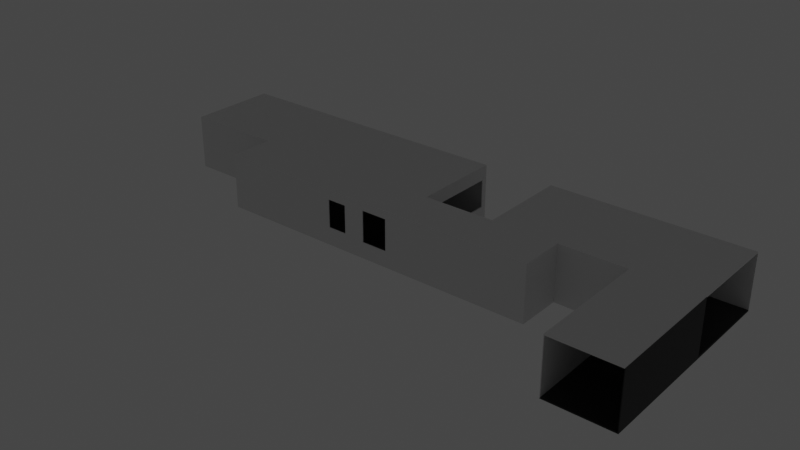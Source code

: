 # Source: Assets.blend  (saved by Blender 3.5.10; exported with 4.5.12 LTS)
import bpy
from mathutils import Matrix  # noqa: F401  (used for matrix-valued properties, if any)

bpy.ops.wm.read_factory_settings(use_empty=True)
scene = bpy.context.scene
scene.name = 'Scene'

# ---- collections
col_collection = bpy.data.collections.new('Collection'); scene.collection.children.link(col_collection)

# ---- materials (node trees are filled in below, after node groups)
mat_dark = bpy.data.materials.new('Dark')
mat_dark.use_transparent_shadow = False
mat_green = bpy.data.materials.new('Green')
mat_green.use_transparent_shadow = False
mat_white = bpy.data.materials.new('White')
mat_white.use_transparent_shadow = False
mat_material_001 = bpy.data.materials.new('Material.001')
mat_material_001.use_transparent_shadow = False
mat_material_002 = bpy.data.materials.new('Material.002')
mat_material_002.use_transparent_shadow = False

# ---- material node trees
mat_dark.use_nodes = True; mat_dark.node_tree.nodes.clear()
_N = mat_dark.node_tree.nodes; _L = mat_dark.node_tree.links
n0 = _N.new('ShaderNodeBsdfPrincipled'); n0.name = 'Principled BSDF'; n0.location = (10, 300)
n0.distribution = 'GGX'
n0.subsurface_method = 'RANDOM_WALK_SKIN'
n0.inputs[0].default_value = (0.00854, 0.00854, 0.00854, 1.0)
n0.inputs[3].default_value = 1.45
n0.inputs[27].default_value = (0.0, 0.0, 0.0, 1.0)
n0.inputs[28].default_value = 1.0
n1 = _N.new('ShaderNodeOutputMaterial'); n1.name = 'Material Output'; n1.location = (300, 300)
_L.new(n0.outputs[0], n1.inputs[0])
n1.is_active_output = True
mat_green.use_nodes = True; mat_green.node_tree.nodes.clear()
_N = mat_green.node_tree.nodes; _L = mat_green.node_tree.links
n0 = _N.new('ShaderNodeBsdfPrincipled'); n0.name = 'Principled BSDF'; n0.location = (10, 300)
n0.distribution = 'GGX'
n0.subsurface_method = 'RANDOM_WALK_SKIN'
n0.inputs[0].default_value = (0.4284, 0.8, 0.1226, 1.0)
n0.inputs[3].default_value = 1.45
n0.inputs[27].default_value = (0.0, 0.0, 0.0, 1.0)
n0.inputs[28].default_value = 1.0
n1 = _N.new('ShaderNodeOutputMaterial'); n1.name = 'Material Output'; n1.location = (300, 300)
_L.new(n0.outputs[0], n1.inputs[0])
n1.is_active_output = True
mat_white.use_nodes = True; mat_white.node_tree.nodes.clear()
_N = mat_white.node_tree.nodes; _L = mat_white.node_tree.links
n0 = _N.new('ShaderNodeBsdfPrincipled'); n0.name = 'Principled BSDF'; n0.location = (10, 300)
n0.distribution = 'GGX'
n0.subsurface_method = 'RANDOM_WALK_SKIN'
n0.inputs[3].default_value = 1.45
n0.inputs[27].default_value = (0.0, 0.0, 0.0, 1.0)
n0.inputs[28].default_value = 1.0
n1 = _N.new('ShaderNodeOutputMaterial'); n1.name = 'Material Output'; n1.location = (300, 300)
_L.new(n0.outputs[0], n1.inputs[0])
n1.is_active_output = True
mat_material_001.use_nodes = True; mat_material_001.node_tree.nodes.clear()
_N = mat_material_001.node_tree.nodes; _L = mat_material_001.node_tree.links
n0 = _N.new('ShaderNodeBsdfPrincipled'); n0.name = 'Principled BSDF'; n0.location = (10, 300)
n0.distribution = 'GGX'
n0.subsurface_method = 'RANDOM_WALK_SKIN'
n0.inputs[0].default_value = (0.02815, 0.02815, 0.02815, 1.0)
n0.inputs[3].default_value = 1.45
n0.inputs[27].default_value = (0.0, 0.0, 0.0, 1.0)
n0.inputs[28].default_value = 1.0
n1 = _N.new('ShaderNodeOutputMaterial'); n1.name = 'Material Output'; n1.location = (300, 300)
_L.new(n0.outputs[0], n1.inputs[0])
n1.is_active_output = True
mat_material_002.use_nodes = True; mat_material_002.node_tree.nodes.clear()
_N = mat_material_002.node_tree.nodes; _L = mat_material_002.node_tree.links
n0 = _N.new('ShaderNodeBsdfPrincipled'); n0.name = 'Principled BSDF'; n0.location = (10, 300)
n0.distribution = 'GGX'
n0.subsurface_method = 'RANDOM_WALK_SKIN'
n0.inputs[3].default_value = 1.45
n0.inputs[28].default_value = 15.4
n1 = _N.new('ShaderNodeOutputMaterial'); n1.name = 'Material Output'; n1.location = (300, 300)
_L.new(n0.outputs[0], n1.inputs[0])
n1.is_active_output = True

# ---- world
world_world = bpy.data.worlds.new('World'); scene.world = world_world
world_world.use_nodes = True; world_world.node_tree.nodes.clear()
_N = world_world.node_tree.nodes; _L = world_world.node_tree.links
n0 = _N.new('ShaderNodeOutputWorld'); n0.name = 'World Output'; n0.location = (300, 300)
n1 = _N.new('ShaderNodeBackground'); n1.name = 'Background'; n1.location = (10, 300)
n1.inputs[0].default_value = (0.05088, 0.05088, 0.05088, 1.0)
_L.new(n1.outputs[0], n0.inputs[0])
n0.is_active_output = True
world_world.color = (0.05088, 0.05088, 0.05088)
world_world.use_sun_shadow = False
world_world.sun_shadow_jitter_overblur = 0.0

# ---- meshes
me_plane_016 = bpy.data.meshes.new('Plane.016')
me_plane_016.from_pydata([(-1.0, -1.0, 0.0), (1.0, -1.0, 0.0), (-1.0, 1.0, 0.0), (1.0, 1.0, 0.0), (-1.396, 1.396, 1.808), (-1.396, -1.396, 1.808), (1.396, -1.396, 1.808), (1.396, 1.396, 1.808), (-1.1, 1.1, 3.803), (-1.1, -1.1, 3.803), (1.1, -1.1, 3.803), (1.1, 1.1, 3.803), (-1.396, 1.396, 3.803), (-1.396, -1.396, 3.803), (1.396, -1.396, 3.803), (1.396, 1.396, 3.803), (-0.295, 0.295, 3.55), (-0.295, -0.295, 3.55), (0.295, -0.295, 3.55), (0.295, 0.295, 3.55), (-1.1, 1.1, 3.55), (-1.1, -1.1, 3.55), (1.1, -1.1, 3.55), (1.1, 1.1, 3.55), (-0.5043, 0.295, 4.275), (-0.5043, -0.295, 4.275), (0.08573, -0.295, 4.275), (0.08573, 0.295, 4.275), (-0.4311, 0.2218, 5.435), (-0.4311, -0.2218, 5.435), (0.01256, -0.2218, 5.435), (0.01256, 0.2218, 5.435), (-0.407, 0.1977, 6.65), (-0.407, -0.1977, 6.65), (-0.01155, -0.1977, 6.65), (-0.01155, 0.1977, 6.65), (-0.3742, 0.1649, 8.449), (-0.3742, -0.1649, 8.449), (-0.04436, -0.1649, 8.449), (-0.04436, 0.1649, 8.449), (-0.3196, 0.1104, 9.631), (-0.3196, -0.1104, 9.631), (-0.09891, -0.1104, 9.631), (-0.09891, 0.1104, 9.631), (-1.066, 0.1488, 7.74), (-1.066, -0.1488, 7.74), (-0.7683, -0.1488, 7.74), (-0.7683, 0.1488, 7.74), (-1.458, 0.6133, 8.654), (-1.458, 0.3157, 8.654), (-1.161, 0.3157, 8.654), (-1.161, 0.6133, 8.654)], [], [(0, 2, 3, 1), (7, 4, 12, 15), (1, 3, 7, 6), (2, 0, 5, 4), (3, 2, 4, 7), (0, 1, 6, 5), (10, 11, 23, 22), (5, 6, 14, 13), (6, 7, 15, 14), (4, 5, 13, 12), (9, 8, 12, 13), (10, 9, 13, 14), (11, 10, 14, 15), (8, 11, 15, 12), (19, 16, 24, 27), (8, 9, 21, 20), (11, 8, 20, 23), (9, 10, 22, 21), (17, 16, 20, 21), (18, 17, 21, 22), (19, 18, 22, 23), (16, 19, 23, 20), (25, 26, 30, 29), (17, 18, 26, 25), (18, 19, 27, 26), (16, 17, 25, 24), (30, 31, 35, 34), (26, 27, 31, 30), (24, 25, 29, 28), (27, 24, 28, 31), (35, 32, 36, 39), (28, 29, 33, 32), (31, 28, 32, 35), (29, 30, 34, 33), (38, 39, 43, 42), (33, 34, 38, 37), (34, 35, 39, 38), (32, 33, 37, 36), (41, 42, 43, 40), (36, 37, 41, 40), (39, 36, 40, 43), (37, 38, 42, 41), (35, 34, 46, 47), (33, 32, 44, 45), (35, 32, 44, 47), (34, 33, 45, 46), (47, 46, 50, 51), (45, 44, 48, 49), (47, 44, 48, 51), (46, 45, 49, 50)])
me_plane_016.polygons.foreach_set('material_index', [0, 0, 0, 0, 0, 0, 0, 0, 0, 0, 0, 0, 0, 0, 1, 0, 0, 0, 2, 2, 2, 2, 1, 1, 1, 1, 1, 1, 1, 1, 1, 1, 1, 1, 1, 1, 1, 1, 1, 1, 1, 1, 1, 1, 1, 1, 1, 1, 1, 1])
_uv = me_plane_016.uv_layers.new(name='UVMap')
_uv.uv.foreach_set('vector', [0.0, 0.0, 0.0, 1.0, 1.0, 1.0, 1.0, 0.0, 1.0, 1.0, 0.0, 1.0, 0.0, 1.0, 1.0, 1.0, 1.0, 0.0, 1.0, 1.0, 1.0, 1.0, 1.0, 0.0, 0.0, 1.0, 0.0, 0.0, 0.0, 0.0, 0.0, 1.0, 1.0, 1.0, 0.0, 1.0, 0.0, 1.0, 1.0, 1.0, 0.0, 0.0, 1.0, 0.0, 1.0, 0.0, 0.0, 0.0, 0.8942, 0.1058, 0.8942, 0.8942, 0.8942, 0.8942, 0.8942, 0.1058, 0.0, 0.0, 1.0, 0.0, 1.0, 0.0, 0.0, 0.0, 1.0, 0.0, 1.0, 1.0, 1.0, 1.0, 1.0, 0.0, 0.0, 1.0, 0.0, 0.0, 0.0, 0.0, 0.0, 1.0, 0.1058, 0.1058, 0.1058, 0.8942, 0.0, 1.0, 0.0, 0.0, 0.8942, 0.1058, 0.1058, 0.1058, 0.0, 0.0, 1.0, 0.0, 0.8942, 0.8942, 0.8942, 0.1058, 1.0, 0.0, 1.0, 1.0, 0.1058, 0.8942, 0.8942, 0.8942, 1.0, 1.0, 0.0, 1.0, 0.6057, 0.6057, 0.3943, 0.6057, 0.3943, 0.6057, 0.6057, 0.6057, 0.1058, 0.8942, 0.1058, 0.1058, 0.1058, 0.1058, 0.1058, 0.8942, 0.8942, 0.8942, 0.1058, 0.8942, 0.1058, 0.8942, 0.8942, 0.8942, 0.1058, 0.1058, 0.8942, 0.1058, 0.8942, 0.1058, 0.1058, 0.1058, 0.3943, 0.3943, 0.3943, 0.6057, 0.1058, 0.8942, 0.1058, 0.1058, 0.6057, 0.3943, 0.3943, 0.3943, 0.1058, 0.1058, 0.8942, 0.1058, 0.6057, 0.6057, 0.6057, 0.3943, 0.8942, 0.1058, 0.8942, 0.8942, 0.3943, 0.6057, 0.6057, 0.6057, 0.8942, 0.8942, 0.1058, 0.8942, 0.3943, 0.3943, 0.6057, 0.3943, 0.6057, 0.3943, 0.3943, 0.3943, 0.3943, 0.3943, 0.6057, 0.3943, 0.6057, 0.3943, 0.3943, 0.3943, 0.6057, 0.3943, 0.6057, 0.6057, 0.6057, 0.6057, 0.6057, 0.3943, 0.3943, 0.6057, 0.3943, 0.3943, 0.3943, 0.3943, 0.3943, 0.6057, 0.6057, 0.3943, 0.6057, 0.6057, 0.6057, 0.6057, 0.6057, 0.3943, 0.6057, 0.3943, 0.6057, 0.6057, 0.6057, 0.6057, 0.6057, 0.3943, 0.3943, 0.6057, 0.3943, 0.3943, 0.3943, 0.3943, 0.3943, 0.6057, 0.6057, 0.6057, 0.3943, 0.6057, 0.3943, 0.6057, 0.6057, 0.6057, 0.6057, 0.6057, 0.3943, 0.6057, 0.3943, 0.6057, 0.6057, 0.6057, 0.3943, 0.6057, 0.3943, 0.3943, 0.3943, 0.3943, 0.3943, 0.6057, 0.6057, 0.6057, 0.3943, 0.6057, 0.3943, 0.6057, 0.6057, 0.6057, 0.3943, 0.3943, 0.6057, 0.3943, 0.6057, 0.3943, 0.3943, 0.3943, 0.6057, 0.3943, 0.6057, 0.6057, 0.6057, 0.6057, 0.6057, 0.3943, 0.3943, 0.3943, 0.6057, 0.3943, 0.6057, 0.3943, 0.3943, 0.3943, 0.6057, 0.3943, 0.6057, 0.6057, 0.6057, 0.6057, 0.6057, 0.3943, 0.3943, 0.6057, 0.3943, 0.3943, 0.3943, 0.3943, 0.3943, 0.6057, 0.3943, 0.3943, 0.6057, 0.3943, 0.6057, 0.6057, 0.3943, 0.6057, 0.3943, 0.6057, 0.3943, 0.3943, 0.3943, 0.3943, 0.3943, 0.6057, 0.6057, 0.6057, 0.3943, 0.6057, 0.3943, 0.6057, 0.6057, 0.6057, 0.3943, 0.3943, 0.6057, 0.3943, 0.6057, 0.3943, 0.3943, 0.3943, 0.6057, 0.6057, 0.6057, 0.3943, 0.6057, 0.3943, 0.6057, 0.6057, 0.3943, 0.3943, 0.3943, 0.6057, 0.3943, 0.6057, 0.3943, 0.3943, 0.6057, 0.6057, 0.3943, 0.6057, 0.3943, 0.6057, 0.6057, 0.6057, 0.6057, 0.3943, 0.3943, 0.3943, 0.3943, 0.3943, 0.6057, 0.3943, 0.6057, 0.6057, 0.6057, 0.3943, 0.6057, 0.3943, 0.6057, 0.6057, 0.3943, 0.3943, 0.3943, 0.6057, 0.3943, 0.6057, 0.3943, 0.3943, 0.6057, 0.6057, 0.3943, 0.6057, 0.3943, 0.6057, 0.6057, 0.6057, 0.6057, 0.3943, 0.3943, 0.3943, 0.3943, 0.3943, 0.6057, 0.3943])
me_plane_016.materials.append(mat_dark)
me_plane_016.materials.append(mat_green)
me_plane_016.materials.append(mat_white)
me_plane_016.update()
me_plane = bpy.data.meshes.new('Plane')
me_plane.from_pydata([(-1.0, -1.0, 0.0), (1.0, -1.0, 0.0), (-1.0, 1.0, 0.0), (1.0, 1.0, 0.0), (-0.5, -1.0, 0.2852), (0.0, -1.0, 0.0), (0.5, -1.0, 0.2852), (0.5, 1.0, 0.2852), (0.0, 1.0, 0.0), (-0.5, 1.0, 0.2852)], [], [(6, 1, 3, 7), (0, 4, 9, 2), (4, 5, 8, 9), (5, 6, 7, 8)])
_uv = me_plane.uv_layers.new(name='UVMap')
_uv.uv.foreach_set('vector', [0.75, 0.0, 1.0, 0.0, 1.0, 1.0, 0.75, 1.0, 0.0, 0.0, 0.25, 0.0, 0.25, 1.0, 0.0, 1.0, 0.25, 0.0, 0.5, 0.0, 0.5, 1.0, 0.25, 1.0, 0.5, 0.0, 0.75, 0.0, 0.75, 1.0, 0.5, 1.0])
me_plane.materials.append(mat_dark)
me_plane.update()
me_plane_005 = bpy.data.meshes.new('Plane.005')
me_plane_005.from_pydata([(-0.1299, -0.1299, -0.1583), (0.1299, -0.1299, -0.1583), (-0.1299, 0.1299, -0.1583), (0.1299, 0.1299, -0.1583), (-1.0, 1.0, 0.0796), (-1.0, -1.0, 0.0796), (1.0, -1.0, 0.0796), (1.0, 1.0, 0.0796), (-1.0, 1.0, 0.0), (-1.0, -1.0, 0.0), (1.0, -1.0, 0.0), (1.0, 1.0, 0.0), (-0.1299, 0.1299, -2.406), (-0.1299, -0.1299, -2.406), (0.1299, -0.1299, -2.406), (0.1299, 0.1299, -2.406), (-0.6806, 0.6806, -2.688), (-0.6806, -0.6806, -2.688), (0.6806, -0.6806, -2.688), (0.6806, 0.6806, -2.688)], [], [(2, 3, 15, 12), (5, 6, 7, 4), (10, 11, 7, 6), (8, 9, 5, 4), (11, 8, 4, 7), (9, 10, 6, 5), (2, 0, 9, 8), (0, 1, 10, 9), (1, 3, 11, 10), (3, 2, 8, 11), (15, 14, 18, 19), (1, 0, 13, 14), (3, 1, 14, 15), (0, 2, 12, 13), (17, 16, 19, 18), (13, 12, 16, 17), (12, 15, 19, 16), (14, 13, 17, 18)])
_uv = me_plane_005.uv_layers.new(name='UVMap')
_uv.uv.foreach_set('vector', [0.435, 0.565, 0.565, 0.565, 0.565, 0.565, 0.435, 0.565, 0.0, 0.0, 1.0, 0.0, 1.0, 1.0, 0.0, 1.0, 1.0, 0.0, 1.0, 1.0, 1.0, 1.0, 1.0, 0.0, 0.0, 1.0, 0.0, 0.0, 0.0, 0.0, 0.0, 1.0, 1.0, 1.0, 0.0, 1.0, 0.0, 1.0, 1.0, 1.0, 0.0, 0.0, 1.0, 0.0, 1.0, 0.0, 0.0, 0.0, 0.435, 0.565, 0.435, 0.435, 0.0, 0.0, 0.0, 1.0, 0.435, 0.435, 0.565, 0.435, 1.0, 0.0, 0.0, 0.0, 0.565, 0.435, 0.565, 0.565, 1.0, 1.0, 1.0, 0.0, 0.565, 0.565, 0.435, 0.565, 0.0, 1.0, 1.0, 1.0, 0.565, 0.565, 0.565, 0.435, 0.565, 0.435, 0.565, 0.565, 0.565, 0.435, 0.435, 0.435, 0.435, 0.435, 0.565, 0.435, 0.565, 0.565, 0.565, 0.435, 0.565, 0.435, 0.565, 0.565, 0.435, 0.435, 0.435, 0.565, 0.435, 0.565, 0.435, 0.435, 0.435, 0.435, 0.435, 0.565, 0.565, 0.565, 0.565, 0.435, 0.435, 0.435, 0.435, 0.565, 0.435, 0.565, 0.435, 0.435, 0.435, 0.565, 0.565, 0.565, 0.565, 0.565, 0.435, 0.565, 0.565, 0.435, 0.435, 0.435, 0.435, 0.435, 0.565, 0.435])
me_plane_005.update()
me_plane_001 = bpy.data.meshes.new('Plane.001')
me_plane_001.from_pydata([(-1.0, -1.0, 0.0), (0.8994, -1.0, 0.1006), (-1.0, 1.0, 0.0), (1.0, 0.9157, 0.08432), (-1.0, 1.0, 0.3423), (-1.0, -1.0, 0.3423), (0.8994, -1.0, 0.2936), (1.0, 0.9157, 0.258), (0.2323, -1.0, 0.1108), (0.1215, 1.0, 0.0), (0.2323, -1.0, 0.2834), (0.1215, 1.0, 0.3423), (0.4264, -1.0, 0.1108), (0.4264, -1.0, 0.2834), (0.5372, 1.0, 0.0), (0.5372, 1.0, 0.3423), (0.1215, -1.0, 0.0), (0.1215, -1.0, 0.3423), (0.6378, -1.0, 0.1006), (0.6378, -1.0, 0.2936), (0.5372, -1.0, 0.0), (1.0, -1.0, 0.0), (0.5372, -1.0, 0.3423), (1.0, -1.0, 0.3423), (-1.0, -0.3348, 0.0), (1.0, -0.2505, 0.08432), (-1.0, -0.3348, 0.3423), (1.0, -0.2505, 0.258), (0.1215, -0.3348, 0.3423), (0.1215, -0.3348, 0.0), (0.5372, -0.3348, 0.3423), (0.5372, -0.3348, 0.0), (1.709, -1.0, 0.0), (1.709, -1.0, 0.3423), (1.709, -0.2435, 0.09133), (1.709, -0.2435, 0.251), (2.364, -1.0, 0.0), (2.364, -1.0, 0.3423), (2.364, -0.3348, 0.0), (2.364, -0.3348, 0.3423), (1.709, 0.9221, 0.09133), (1.709, 0.9221, 0.251), (2.364, 1.013, 0.0), (2.364, 1.013, 0.3423), (1.0, -0.3348, 0.0), (1.0, 1.0, 0.0), (1.0, -0.3348, 0.3423), (1.0, 1.0, 0.3423), (1.709, -0.3348, 0.0), (1.709, -0.3348, 0.3423), (1.709, 1.013, 0.0), (1.709, 1.013, 0.3423), (-1.992, 1.0, 0.0), (-1.992, 1.0, 0.3423), (-1.992, -0.3348, 0.0), (-1.992, -0.3348, 0.3423), (3.677, -0.3348, 0.0), (3.677, -0.3348, 0.3423), (3.677, 1.013, 0.0), (3.677, 1.013, 0.3423), (3.021, -0.3348, 0.0), (3.021, -0.3348, 0.3423), (3.021, 1.013, 0.3423), (3.021, 1.013, 0.0), (3.677, -2.129, 0.0), (3.677, -2.129, 0.3423), (3.021, -2.129, 0.0), (3.021, -2.129, 0.3423)], [], [(31, 14, 45, 44), (30, 46, 47, 15), (9, 2, 4, 11), (24, 0, 5, 26), (0, 16, 17, 5), (14, 9, 11, 15), (26, 28, 11, 4), (24, 2, 9, 29), (45, 14, 15, 47), (28, 30, 15, 11), (29, 9, 14, 31), (8, 10, 17, 16), (12, 8, 16, 20), (10, 13, 22, 17), (13, 12, 20, 22), (1, 18, 20, 21), (19, 6, 23, 22), (6, 1, 21, 23), (18, 19, 22, 20), (16, 29, 31, 20), (17, 22, 30, 28), (0, 24, 29, 16), (5, 17, 28, 26), (24, 26, 55, 54), (46, 23, 33, 49), (22, 23, 46, 30), (20, 31, 44, 21), (21, 44, 48, 32), (23, 21, 32, 33), (44, 46, 49, 48), (37, 36, 38, 39), (32, 48, 38, 36), (49, 33, 37, 39), (33, 32, 36, 37), (50, 51, 43, 42), (49, 39, 43, 51), (38, 48, 50, 42), (56, 57, 65, 64), (3, 25, 44, 45), (27, 7, 47, 46), (7, 3, 45, 47), (25, 27, 46, 44), (35, 34, 48, 49), (40, 41, 51, 50), (41, 35, 49, 51), (34, 40, 50, 48), (4, 2, 52, 53), (26, 4, 53, 55), (2, 24, 54, 52), (42, 43, 62, 63), (62, 61, 57, 59), (60, 63, 58, 56), (63, 62, 59, 58), (38, 42, 63, 60), (43, 39, 61, 62), (39, 38, 60, 61), (57, 61, 67, 65), (60, 56, 64, 66), (61, 60, 66, 67)])
me_plane_001.polygons.foreach_set('material_index', [0, 1, 1, 1, 1, 1, 1, 0, 1, 1, 0, 1, 1, 1, 1, 1, 1, 1, 1, 0, 1, 0, 1, 1, 1, 1, 0, 0, 1, 1, 1, 0, 1, 1, 1, 1, 0, 0, 1, 1, 1, 1, 1, 1, 1, 1, 1, 1, 0, 1, 1, 0, 1, 0, 1, 1, 1, 0, 1])
_uv = me_plane_001.uv_layers.new(name='UVMap')
_uv.uv.foreach_set('vector', [0.7686, 0.3326, 0.7686, 1.0, 1.0, 1.0, 1.0, 0.3326, 0.7686, 0.3326, 1.0, 0.3326, 1.0, 1.0, 0.7686, 1.0, 0.5607, 1.0, 0.0, 1.0, 0.0, 1.0, 0.5607, 1.0, 0.0, 0.3326, 0.0, 0.0, 0.0, 0.0, 0.0, 0.3326, 0.0, 0.0, 0.5607, 0.0, 0.5607, 0.0, 0.0, 0.0, 0.7686, 1.0, 0.5607, 1.0, 0.5607, 1.0, 0.7686, 1.0, 0.0, 0.3326, 0.5607, 0.3326, 0.5607, 1.0, 0.0, 1.0, 0.0, 0.3326, 0.0, 1.0, 0.5607, 1.0, 0.5607, 0.3326, 1.0, 1.0, 0.7686, 1.0, 0.7686, 1.0, 1.0, 1.0, 0.5607, 0.3326, 0.7686, 0.3326, 0.7686, 1.0, 0.5607, 1.0, 0.5607, 0.3326, 0.5607, 1.0, 0.7686, 1.0, 0.7686, 0.3326, 0.6161, 0.0, 0.6161, 0.0, 0.5607, 0.0, 0.5607, 0.0, 0.7132, 0.0, 0.6161, 0.0, 0.5607, 0.0, 0.7686, 0.0, 0.6161, 0.0, 0.7132, 0.0, 0.7686, 0.0, 0.5607, 0.0, 0.7132, 0.0, 0.7132, 0.0, 0.7686, 0.0, 0.7686, 0.0, 0.9497, 0.0, 0.8189, 0.0, 0.7686, 0.0, 1.0, 0.0, 0.8189, 0.0, 0.9497, 0.0, 1.0, 0.0, 0.7686, 0.0, 0.9497, 0.0, 0.9497, 0.0, 1.0, 0.0, 1.0, 0.0, 0.8189, 0.0, 0.8189, 0.0, 0.7686, 0.0, 0.7686, 0.0, 0.5607, 0.0, 0.5607, 0.3326, 0.7686, 0.3326, 0.7686, 0.0, 0.5607, 0.0, 0.7686, 0.0, 0.7686, 0.3326, 0.5607, 0.3326, 0.0, 0.0, 0.0, 0.3326, 0.5607, 0.3326, 0.5607, 0.0, 0.0, 0.0, 0.5607, 0.0, 0.5607, 0.3326, 0.0, 0.3326, 0.0, 0.3326, 0.0, 0.3326, 0.0, 0.3326, 0.0, 0.3326, 1.0, 0.3326, 1.0, 0.0, 1.0, 0.0, 1.0, 0.3326, 0.7686, 0.0, 1.0, 0.0, 1.0, 0.3326, 0.7686, 0.3326, 0.7686, 0.0, 0.7686, 0.3326, 1.0, 0.3326, 1.0, 0.0, 1.0, 0.0, 1.0, 0.3326, 1.0, 0.3326, 1.0, 0.0, 1.0, 0.0, 1.0, 0.0, 1.0, 0.0, 1.0, 0.0, 1.0, 0.3326, 1.0, 0.3326, 1.0, 0.3326, 1.0, 0.3326, 1.0, 0.0, 1.0, 0.0, 1.0, 0.3326, 1.0, 0.3326, 1.0, 0.0, 1.0, 0.3326, 1.0, 0.3326, 1.0, 0.0, 1.0, 0.3326, 1.0, 0.0, 1.0, 0.0, 1.0, 0.3326, 1.0, 0.0, 1.0, 0.0, 1.0, 0.0, 1.0, 0.0, 1.0, 0.3326, 1.0, 0.3326, 1.0, 0.3326, 1.0, 0.3326, 1.0, 0.3326, 1.0, 0.3326, 1.0, 0.3326, 1.0, 0.3326, 1.0, 0.3326, 1.0, 0.3326, 1.0, 0.3326, 1.0, 0.3326, 0.0, 0.0, 0.0, 0.0, 0.0, 0.0, 0.0, 0.0, 1.0, 0.9578, 1.0, 0.3747, 1.0, 0.3326, 1.0, 1.0, 1.0, 0.3747, 1.0, 0.9578, 1.0, 1.0, 1.0, 0.3326, 1.0, 0.9578, 1.0, 0.9578, 1.0, 1.0, 1.0, 1.0, 1.0, 0.3747, 1.0, 0.3747, 1.0, 0.3326, 1.0, 0.3326, 1.0, 0.3326, 1.0, 0.3326, 1.0, 0.3326, 1.0, 0.3326, 1.0, 0.3326, 1.0, 0.3326, 1.0, 0.3326, 1.0, 0.3326, 1.0, 0.3326, 1.0, 0.3326, 1.0, 0.3326, 1.0, 0.3326, 1.0, 0.3326, 1.0, 0.3326, 1.0, 0.3326, 1.0, 0.3326, 0.0, 1.0, 0.0, 1.0, 0.0, 1.0, 0.0, 1.0, 0.0, 0.3326, 0.0, 1.0, 0.0, 1.0, 0.0, 0.3326, 0.0, 1.0, 0.0, 0.3326, 0.0, 0.3326, 0.0, 1.0, 1.0, 0.3326, 1.0, 0.3326, 1.0, 0.3326, 1.0, 0.3326, 1.0, 0.3326, 1.0, 0.3326, 1.0, 0.3326, 1.0, 0.3326, 1.0, 0.3326, 1.0, 0.3326, 1.0, 0.3326, 1.0, 0.3326, 1.0, 0.3326, 1.0, 0.3326, 1.0, 0.3326, 1.0, 0.3326, 1.0, 0.3326, 1.0, 0.3326, 1.0, 0.3326, 1.0, 0.3326, 1.0, 0.3326, 1.0, 0.3326, 1.0, 0.3326, 1.0, 0.3326, 1.0, 0.3326, 1.0, 0.3326, 1.0, 0.3326, 1.0, 0.3326, 1.0, 0.3326, 1.0, 0.3326, 1.0, 0.3326, 1.0, 0.3326, 1.0, 0.3326, 1.0, 0.3326, 1.0, 0.3326, 1.0, 0.3326, 1.0, 0.3326, 1.0, 0.3326, 1.0, 0.3326, 1.0, 0.3326])
me_plane_001.materials.append(mat_dark)
me_plane_001.materials.append(mat_white)
me_plane_001.update()
me_plane_002 = bpy.data.meshes.new('Plane.002')
me_plane_002.from_pydata([(-0.14, -1.0, 0.0), (0.14, -1.0, 0.0), (-0.14, 1.0, 0.0), (0.14, 1.0, 0.0), (-0.14, 1.0, 0.05765), (-0.14, -1.0, 0.05765), (0.14, -1.0, 0.05765), (0.14, 1.0, 0.05765), (0.0, -1.0, 0.0), (0.0, 1.0, 0.0), (0.0, -1.0, 0.05991), (0.0, 1.0, 0.05991)], [], [(8, 9, 3, 1), (10, 6, 7, 11), (2, 0, 5, 4), (9, 2, 4, 11), (8, 1, 6, 10), (1, 3, 7, 6), (0, 8, 10, 5), (3, 9, 11, 7), (5, 10, 11, 4), (0, 2, 9, 8)])
me_plane_002.polygons.foreach_set('material_index', [1, 0, 0, 0, 0, 0, 0, 0, 0, 1])
_uv = me_plane_002.uv_layers.new(name='UVMap')
_uv.uv.foreach_set('vector', [0.5, 0.0, 0.5, 1.0, 1.0, 1.0, 1.0, 0.0, 0.5, 0.0, 1.0, 0.0, 1.0, 1.0, 0.5, 1.0, 0.0, 1.0, 0.0, 0.0, 0.0, 0.0, 0.0, 1.0, 0.5, 1.0, 0.0, 1.0, 0.0, 1.0, 0.5, 1.0, 0.5, 0.0, 1.0, 0.0, 1.0, 0.0, 0.5, 0.0, 1.0, 0.0, 1.0, 1.0, 1.0, 1.0, 1.0, 0.0, 0.0, 0.0, 0.5, 0.0, 0.5, 0.0, 0.0, 0.0, 1.0, 1.0, 0.5, 1.0, 0.5, 1.0, 1.0, 1.0, 0.0, 0.0, 0.5, 0.0, 0.5, 1.0, 0.0, 1.0, 0.0, 0.0, 0.0, 1.0, 0.5, 1.0, 0.5, 0.0])
me_plane_002.materials.append(mat_material_001)
me_plane_002.materials.append(mat_material_002)
me_plane_002.update()
me_plane_004 = bpy.data.meshes.new('Plane.004')
me_plane_004.from_pydata([(-1.0, -0.6632, -0.02097), (0.6501, -0.6632, -0.02097), (-1.0, 1.0, -0.02097), (0.6501, 1.0, -0.02097), (-1.0, 1.0, -0.05097), (-1.0, -0.6632, -0.05097), (0.6501, -0.6632, -0.05097), (0.6501, 1.0, -0.05097), (-1.0, 0.5605, -0.02097), (0.6501, 0.5605, -0.02097), (-1.0, 0.5605, -0.05097), (0.6501, 0.5605, -0.05097), (0.6501, 0.5605, -0.5984), (0.6501, 1.0, -0.5984), (-1.0, 1.0, -0.5984), (-1.0, 0.5605, -0.5984), (-1.0, -0.6088, -0.02097), (-1.0, -0.6088, -0.05097), (0.6501, -0.6088, -0.02097), (0.6501, -0.6088, -0.05097), (-1.0, -0.6088, -0.0914), (-1.0, -0.6632, -0.0914), (0.6501, -0.6632, -0.0914), (0.6501, -0.6088, -0.0914), (-0.8649, -0.6632, -0.02097), (-0.8649, 1.0, -0.02097), (-0.8649, -0.6632, -0.05097), (-0.8649, 1.0, -0.05097), (-0.8649, 0.5605, -0.05097), (-0.8649, 0.5605, -0.02097), (-0.8649, 1.0, -0.5984), (-0.8649, 0.5605, -0.5984), (-0.8649, -0.6088, -0.02097), (-0.8649, -0.6088, -0.05097), (-0.8649, -0.6632, -0.0914), (-0.8649, -0.6088, -0.0914), (0.5008, -0.6632, -0.02097), (0.5008, -0.6632, -0.05097), (0.5008, 0.5605, -0.02097), (0.5008, -0.6088, -0.02097), (0.5008, -0.6632, -0.0914), (0.5008, 1.0, -0.02097), (0.5008, 1.0, -0.05097), (0.5008, 0.5605, -0.05097), (0.5008, 1.0, -0.5984), (0.5008, 0.5605, -0.5984), (0.5008, -0.6088, -0.05097), (0.5008, -0.6088, -0.0914), (-1.0, -0.6088, -0.6977), (-1.0, -0.6632, -0.6977), (0.5008, -0.6632, -0.6977), (0.6501, -0.6632, -0.6977), (0.6501, -0.6088, -0.6977), (-0.8649, -0.6088, -0.6977), (-0.8649, -0.6632, -0.6977), (0.5008, -0.6088, -0.6977), (0.6501, 0.9551, -0.02097), (0.6501, 0.9551, -0.05097), (-1.0, 0.9551, -0.02097), (-1.0, 0.9551, -0.05097), (0.6501, 0.9551, -0.5984), (-1.0, 0.9551, -0.5984), (-0.8649, 0.9551, -0.5984), (-0.8649, 0.9551, -0.02097), (0.5008, 0.9551, -0.5984), (0.5008, 0.9551, -0.02097), (0.6501, 0.9551, -0.6999), (0.6501, 1.0, -0.6999), (-0.8649, 1.0, -0.6999), (-1.0, 1.0, -0.6999), (-0.8649, 0.9551, -0.6999), (0.5008, 1.0, -0.6999), (0.5008, 0.9551, -0.6999), (-1.0, 0.9551, -0.6999), (-1.0, 0.5605, -0.2195), (-1.0, 0.5605, -0.4089), (-1.0, 1.0, -0.4089), (-1.0, 1.0, -0.2195), (0.6501, 1.0, -0.2195), (0.6501, 1.0, -0.4089), (0.6501, 0.5605, -0.4089), (0.6501, 0.5605, -0.2195), (-0.8649, 0.5605, -0.2195), (-0.8649, 0.5605, -0.4089), (-0.8649, 1.0, -0.2195), (-0.8649, 1.0, -0.4089), (0.5008, 1.0, -0.2195), (0.5008, 1.0, -0.4089), (0.5008, 0.5605, -0.2195), (0.5008, 0.5605, -0.4089), (0.6501, 0.9551, -0.2195), (0.6501, 0.9551, -0.4089), (-1.0, 0.9551, -0.2195), (-1.0, 0.9551, -0.4089), (-1.0, 0.6015, -0.02097), (-1.0, 0.6015, -0.05097), (-1.0, 0.6015, -0.5984), (-0.8649, 0.6015, -0.02097), (0.5008, 0.6015, -0.02097), (0.6501, 0.6015, -0.02097), (0.6501, 0.6015, -0.05097), (0.6501, 0.6015, -0.5984), (-0.8649, 0.6015, -0.5984), (0.5008, 0.6015, -0.5984), (0.6501, 0.6015, -0.2195), (0.6501, 0.6015, -0.4089), (-1.0, 0.6015, -0.2195), (-1.0, 0.6015, -0.4089), (-1.0, 0.5605, -0.5564), (0.6501, 1.0, -0.5564), (-0.8649, 0.5605, -0.5564), (-0.8649, 1.0, -0.5564), (0.5008, 1.0, -0.5564), (0.5008, 0.5605, -0.5564), (0.6501, 0.9551, -0.5564), (-1.0, 0.9551, -0.5564), (-1.0, 1.0, -0.5564), (0.6501, 0.5605, -0.5564), (0.6501, 0.6015, -0.5564), (-1.0, 0.6015, -0.5564), (-1.007, 1.288, -0.0161), (-1.007, -0.7118, -0.0161), (0.6292, 1.288, -0.0161), (0.6292, -0.7118, -0.0161), (0.6292, 1.288, 0.03018), (-1.007, 1.288, 0.03018), (-1.007, -0.7118, 0.03018), (0.6292, -0.7118, 0.03018)], [], [(65, 41, 3, 56), (119, 108, 15, 96), (36, 1, 6, 37), (56, 3, 7, 57), (16, 0, 5, 17), (25, 2, 4, 27), (94, 8, 10, 95), (18, 9, 11, 19), (46, 19, 11, 43), (39, 38, 9, 18), (61, 62, 70, 73), (114, 109, 13, 60), (111, 116, 14, 30), (113, 117, 12, 45), (36, 39, 18, 1), (37, 6, 22, 40), (1, 18, 19, 6), (8, 16, 17, 10), (20, 21, 49, 48), (17, 5, 21, 20), (33, 17, 20, 35), (6, 19, 23, 22), (46, 33, 35, 47), (22, 23, 52, 51), (5, 26, 34, 21), (0, 16, 32, 24), (108, 110, 31, 15), (112, 111, 30, 44), (64, 60, 66, 72), (16, 8, 29, 32), (17, 33, 28, 10), (41, 25, 27, 42), (0, 24, 26, 5), (58, 2, 25, 63), (3, 41, 42, 7), (109, 112, 44, 13), (19, 46, 47, 23), (34, 40, 47, 35), (26, 37, 40, 34), (24, 32, 39, 36), (110, 113, 45, 31), (62, 64, 44, 30), (32, 29, 38, 39), (33, 46, 43, 28), (24, 36, 37, 26), (63, 25, 41, 65), (50, 51, 52, 55), (49, 54, 53, 48), (21, 34, 54, 49), (47, 40, 50, 55), (35, 20, 48, 53), (40, 22, 51, 50), (23, 47, 55, 52), (34, 35, 53, 54), (97, 63, 65, 98), (102, 103, 64, 62), (94, 58, 63, 97), (96, 102, 62, 61), (118, 114, 60, 101), (103, 101, 60, 64), (2, 58, 59, 4), (99, 56, 57, 100), (116, 115, 61, 14), (98, 65, 56, 99), (72, 66, 67, 71), (73, 70, 68, 69), (60, 13, 67, 66), (62, 30, 68, 70), (14, 61, 73, 69), (44, 64, 72, 71), (30, 14, 69, 68), (13, 44, 71, 67), (4, 59, 92, 77), (77, 92, 93, 76), (100, 57, 90, 104), (104, 90, 91, 105), (28, 43, 88, 82), (82, 88, 89, 83), (7, 42, 86, 78), (78, 86, 87, 79), (42, 27, 84, 86), (86, 84, 85, 87), (10, 28, 82, 74), (74, 82, 83, 75), (43, 11, 81, 88), (88, 81, 80, 89), (27, 4, 77, 84), (84, 77, 76, 85), (57, 7, 78, 90), (90, 78, 79, 91), (95, 10, 74, 106), (106, 74, 75, 107), (92, 106, 107, 93), (59, 95, 106, 92), (81, 104, 105, 80), (11, 100, 104, 81), (38, 98, 99, 9), (9, 99, 100, 11), (45, 12, 101, 103), (117, 118, 101, 12), (15, 31, 102, 96), (8, 94, 97, 29), (31, 45, 103, 102), (29, 97, 98, 38), (58, 94, 95, 59), (115, 119, 96, 61), (93, 107, 119, 115), (80, 105, 118, 117), (76, 93, 115, 116), (105, 91, 114, 118), (83, 89, 113, 110), (79, 87, 112, 109), (87, 85, 111, 112), (75, 83, 110, 108), (89, 80, 117, 113), (85, 76, 116, 111), (91, 79, 109, 114), (107, 75, 108, 119), (120, 122, 123, 121), (125, 126, 127, 124), (123, 122, 124, 127), (120, 121, 126, 125), (121, 123, 127, 126), (122, 120, 125, 124)])
me_plane_004.polygons.foreach_set('material_index', [1, 1, 1, 1, 1, 1, 1, 1, 1, 0, 1, 1, 1, 1, 1, 1, 1, 1, 1, 1, 1, 1, 1, 1, 1, 1, 1, 1, 1, 0, 0, 1, 1, 1, 1, 1, 1, 1, 1, 0, 1, 1, 0, 0, 1, 0, 1, 1, 1, 1, 1, 1, 1, 1, 0, 1, 1, 1, 1, 1, 1, 1, 1, 1, 1, 1, 1, 1, 1, 1, 1, 1, 1, 1, 0, 0, 1, 1, 1, 1, 1, 1, 1, 1, 1, 1, 1, 1, 1, 1, 1, 1, 0, 0, 1, 1, 1, 1, 1, 1, 1, 1, 1, 0, 1, 1, 0, 1, 1, 0, 1, 1, 1, 1, 1, 1, 1, 1, 0, 0, 0, 0, 0, 0])
_uv = me_plane_004.uv_layers.new(name='UVMap')
_uv.uv.foreach_set('vector', [0.9254, 0.9776, 0.9254, 1.0, 1.0, 1.0, 1.0, 0.9776, 0.0, 0.6934, 0.0, 0.6605, 0.0, 0.6605, 0.0, 0.6934, 0.9254, 0.0, 1.0, 0.0, 1.0, 0.0, 0.9254, 0.0, 1.0, 0.9776, 1.0, 1.0, 1.0, 1.0, 1.0, 0.9776, 0.0, 0.02718, 0.0, 0.0, 0.0, 0.0, 0.0, 0.02718, 0.06757, 1.0, 0.0, 1.0, 0.0, 1.0, 0.06757, 1.0, 0.0, 0.6934, 0.0, 0.6605, 0.0, 0.6605, 0.0, 0.6934, 1.0, 0.02718, 1.0, 0.6605, 1.0, 0.6605, 1.0, 0.02718, 0.9254, 0.02718, 1.0, 0.02718, 1.0, 0.6605, 0.9254, 0.6605, 0.9254, 0.02718, 0.9254, 0.6605, 1.0, 0.6605, 1.0, 0.02718, 0.0, 0.9776, 0.06757, 0.9776, 0.06757, 0.9776, 0.0, 0.9776, 1.0, 0.9776, 1.0, 1.0, 1.0, 1.0, 1.0, 0.9776, 0.06757, 1.0, 0.0, 1.0, 0.0, 1.0, 0.06757, 1.0, 0.9254, 0.6605, 1.0, 0.6605, 1.0, 0.6605, 0.9254, 0.6605, 0.9254, 0.0, 0.9254, 0.02718, 1.0, 0.02718, 1.0, 0.0, 0.9254, 0.0, 1.0, 0.0, 1.0, 0.0, 0.9254, 0.0, 1.0, 0.0, 1.0, 0.02718, 1.0, 0.02718, 1.0, 0.0, 0.0, 0.6605, 0.0, 0.02718, 0.0, 0.02718, 0.0, 0.6605, 0.0, 0.02718, 0.0, 0.0, 0.0, 0.0, 0.0, 0.02718, 0.0, 0.02718, 0.0, 0.0, 0.0, 0.0, 0.0, 0.02718, 0.06757, 0.02718, 0.0, 0.02718, 0.0, 0.02718, 0.06757, 0.02718, 1.0, 0.0, 1.0, 0.02718, 1.0, 0.02718, 1.0, 0.0, 0.9254, 0.02718, 0.06757, 0.02718, 0.06757, 0.02718, 0.9254, 0.02718, 1.0, 0.0, 1.0, 0.02718, 1.0, 0.02718, 1.0, 0.0, 0.0, 0.0, 0.06757, 0.0, 0.06757, 0.0, 0.0, 0.0, 0.0, 0.0, 0.0, 0.02718, 0.06757, 0.02718, 0.06757, 0.0, 0.0, 0.6605, 0.06757, 0.6605, 0.06757, 0.6605, 0.0, 0.6605, 0.9254, 1.0, 0.06757, 1.0, 0.06757, 1.0, 0.9254, 1.0, 0.9254, 0.9776, 1.0, 0.9776, 1.0, 0.9776, 0.9254, 0.9776, 0.0, 0.02718, 0.0, 0.6605, 0.06757, 0.6605, 0.06757, 0.02718, 0.0, 0.02718, 0.06757, 0.02718, 0.06757, 0.6605, 0.0, 0.6605, 0.9254, 1.0, 0.06757, 1.0, 0.06757, 1.0, 0.9254, 1.0, 0.0, 0.0, 0.06757, 0.0, 0.06757, 0.0, 0.0, 0.0, 0.0, 0.9776, 0.0, 1.0, 0.06757, 1.0, 0.06757, 0.9776, 1.0, 1.0, 0.9254, 1.0, 0.9254, 1.0, 1.0, 1.0, 1.0, 1.0, 0.9254, 1.0, 0.9254, 1.0, 1.0, 1.0, 1.0, 0.02718, 0.9254, 0.02718, 0.9254, 0.02718, 1.0, 0.02718, 0.06757, 0.0, 0.9254, 0.0, 0.9254, 0.02718, 0.06757, 0.02718, 0.06757, 0.0, 0.9254, 0.0, 0.9254, 0.0, 0.06757, 0.0, 0.06757, 0.0, 0.06757, 0.02718, 0.9254, 0.02718, 0.9254, 0.0, 0.06757, 0.6605, 0.9254, 0.6605, 0.9254, 0.6605, 0.06757, 0.6605, 0.06757, 0.9776, 0.9254, 0.9776, 0.9254, 1.0, 0.06757, 1.0, 0.06757, 0.02718, 0.06757, 0.6605, 0.9254, 0.6605, 0.9254, 0.02718, 0.06757, 0.02718, 0.9254, 0.02718, 0.9254, 0.6605, 0.06757, 0.6605, 0.06757, 0.0, 0.9254, 0.0, 0.9254, 0.0, 0.06757, 0.0, 0.06757, 0.9776, 0.06757, 1.0, 0.9254, 1.0, 0.9254, 0.9776, 0.9254, 0.0, 1.0, 0.0, 1.0, 0.02718, 0.9254, 0.02718, 0.0, 0.0, 0.06757, 0.0, 0.06757, 0.02718, 0.0, 0.02718, 0.0, 0.0, 0.06757, 0.0, 0.06757, 0.0, 0.0, 0.0, 0.9254, 0.02718, 0.9254, 0.0, 0.9254, 0.0, 0.9254, 0.02718, 0.06757, 0.02718, 0.0, 0.02718, 0.0, 0.02718, 0.06757, 0.02718, 0.9254, 0.0, 1.0, 0.0, 1.0, 0.0, 0.9254, 0.0, 1.0, 0.02718, 0.9254, 0.02718, 0.9254, 0.02718, 1.0, 0.02718, 0.06757, 0.0, 0.06757, 0.02718, 0.06757, 0.02718, 0.06757, 0.0, 0.06757, 0.6934, 0.06757, 0.9776, 0.9254, 0.9776, 0.9254, 0.6934, 0.06757, 0.6934, 0.9254, 0.6934, 0.9254, 0.9776, 0.06757, 0.9776, 0.0, 0.6934, 0.0, 0.9776, 0.06757, 0.9776, 0.06757, 0.6934, 0.0, 0.6934, 0.06757, 0.6934, 0.06757, 0.9776, 0.0, 0.9776, 1.0, 0.6934, 1.0, 0.9776, 1.0, 0.9776, 1.0, 0.6934, 0.9254, 0.6934, 1.0, 0.6934, 1.0, 0.9776, 0.9254, 0.9776, 0.0, 1.0, 0.0, 0.9776, 0.0, 0.9776, 0.0, 1.0, 1.0, 0.6934, 1.0, 0.9776, 1.0, 0.9776, 1.0, 0.6934, 0.0, 1.0, 0.0, 0.9776, 0.0, 0.9776, 0.0, 1.0, 0.9254, 0.6934, 0.9254, 0.9776, 1.0, 0.9776, 1.0, 0.6934, 0.9254, 0.9776, 1.0, 0.9776, 1.0, 1.0, 0.9254, 1.0, 0.0, 0.9776, 0.06757, 0.9776, 0.06757, 1.0, 0.0, 1.0, 1.0, 0.9776, 1.0, 1.0, 1.0, 1.0, 1.0, 0.9776, 0.06757, 0.9776, 0.06757, 1.0, 0.06757, 1.0, 0.06757, 0.9776, 0.0, 1.0, 0.0, 0.9776, 0.0, 0.9776, 0.0, 1.0, 0.9254, 1.0, 0.9254, 0.9776, 0.9254, 0.9776, 0.9254, 1.0, 0.06757, 1.0, 0.0, 1.0, 0.0, 1.0, 0.06757, 1.0, 1.0, 1.0, 0.9254, 1.0, 0.9254, 1.0, 1.0, 1.0, 0.0, 1.0, 0.0, 0.9776, 0.0, 0.9776, 0.0, 1.0, 0.0, 1.0, 0.0, 0.9776, 0.0, 0.9776, 0.0, 1.0, 1.0, 0.6934, 1.0, 0.9776, 1.0, 0.9776, 1.0, 0.6934, 1.0, 0.6934, 1.0, 0.9776, 1.0, 0.9776, 1.0, 0.6934, 0.06757, 0.6605, 0.9254, 0.6605, 0.9254, 0.6605, 0.06757, 0.6605, 0.06757, 0.6605, 0.9254, 0.6605, 0.9254, 0.6605, 0.06757, 0.6605, 1.0, 1.0, 0.9254, 1.0, 0.9254, 1.0, 1.0, 1.0, 1.0, 1.0, 0.9254, 1.0, 0.9254, 1.0, 1.0, 1.0, 0.9254, 1.0, 0.06757, 1.0, 0.06757, 1.0, 0.9254, 1.0, 0.9254, 1.0, 0.06757, 1.0, 0.06757, 1.0, 0.9254, 1.0, 0.0, 0.6605, 0.06757, 0.6605, 0.06757, 0.6605, 0.0, 0.6605, 0.0, 0.6605, 0.06757, 0.6605, 0.06757, 0.6605, 0.0, 0.6605, 0.9254, 0.6605, 1.0, 0.6605, 1.0, 0.6605, 0.9254, 0.6605, 0.9254, 0.6605, 1.0, 0.6605, 1.0, 0.6605, 0.9254, 0.6605, 0.06757, 1.0, 0.0, 1.0, 0.0, 1.0, 0.06757, 1.0, 0.06757, 1.0, 0.0, 1.0, 0.0, 1.0, 0.06757, 1.0, 1.0, 0.9776, 1.0, 1.0, 1.0, 1.0, 1.0, 0.9776, 1.0, 0.9776, 1.0, 1.0, 1.0, 1.0, 1.0, 0.9776, 0.0, 0.6934, 0.0, 0.6605, 0.0, 0.6605, 0.0, 0.6934, 0.0, 0.6934, 0.0, 0.6605, 0.0, 0.6605, 0.0, 0.6934, 0.0, 0.9776, 0.0, 0.6934, 0.0, 0.6934, 0.0, 0.9776, 0.0, 0.9776, 0.0, 0.6934, 0.0, 0.6934, 0.0, 0.9776, 1.0, 0.6605, 1.0, 0.6934, 1.0, 0.6934, 1.0, 0.6605, 1.0, 0.6605, 1.0, 0.6934, 1.0, 0.6934, 1.0, 0.6605, 0.9254, 0.6605, 0.9254, 0.6934, 1.0, 0.6934, 1.0, 0.6605, 1.0, 0.6605, 1.0, 0.6934, 1.0, 0.6934, 1.0, 0.6605, 0.9254, 0.6605, 1.0, 0.6605, 1.0, 0.6934, 0.9254, 0.6934, 1.0, 0.6605, 1.0, 0.6934, 1.0, 0.6934, 1.0, 0.6605, 0.0, 0.6605, 0.06757, 0.6605, 0.06757, 0.6934, 0.0, 0.6934, 0.0, 0.6605, 0.0, 0.6934, 0.06757, 0.6934, 0.06757, 0.6605, 0.06757, 0.6605, 0.9254, 0.6605, 0.9254, 0.6934, 0.06757, 0.6934, 0.06757, 0.6605, 0.06757, 0.6934, 0.9254, 0.6934, 0.9254, 0.6605, 0.0, 0.9776, 0.0, 0.6934, 0.0, 0.6934, 0.0, 0.9776, 0.0, 0.9776, 0.0, 0.6934, 0.0, 0.6934, 0.0, 0.9776, 0.0, 0.9776, 0.0, 0.6934, 0.0, 0.6934, 0.0, 0.9776, 1.0, 0.6605, 1.0, 0.6934, 1.0, 0.6934, 1.0, 0.6605, 0.0, 1.0, 0.0, 0.9776, 0.0, 0.9776, 0.0, 1.0, 1.0, 0.6934, 1.0, 0.9776, 1.0, 0.9776, 1.0, 0.6934, 0.06757, 0.6605, 0.9254, 0.6605, 0.9254, 0.6605, 0.06757, 0.6605, 1.0, 1.0, 0.9254, 1.0, 0.9254, 1.0, 1.0, 1.0, 0.9254, 1.0, 0.06757, 1.0, 0.06757, 1.0, 0.9254, 1.0, 0.0, 0.6605, 0.06757, 0.6605, 0.06757, 0.6605, 0.0, 0.6605, 0.9254, 0.6605, 1.0, 0.6605, 1.0, 0.6605, 0.9254, 0.6605, 0.06757, 1.0, 0.0, 1.0, 0.0, 1.0, 0.06757, 1.0, 1.0, 0.9776, 1.0, 1.0, 1.0, 1.0, 1.0, 0.9776, 0.0, 0.6934, 0.0, 0.6605, 0.0, 0.6605, 0.0, 0.6934, 0.0, 0.0, 0.0, 1.0, 1.0, 1.0, 1.0, 0.0, 0.0, 0.0, 1.0, 0.0, 1.0, 1.0, 0.0, 1.0, 1.0, 1.0, 0.0, 1.0, 0.0, 1.0, 1.0, 1.0, 0.0, 0.0, 1.0, 0.0, 1.0, 0.0, 0.0, 0.0, 1.0, 0.0, 1.0, 1.0, 1.0, 1.0, 1.0, 0.0, 0.0, 1.0, 0.0, 0.0, 0.0, 0.0, 0.0, 1.0])
me_plane_004.materials.append(mat_white)
me_plane_004.materials.append(mat_dark)
me_plane_004.update()
me_plane_006 = bpy.data.meshes.new('Plane.006')
me_plane_006.from_pydata([(-1.0, -1.0, 0.0), (1.0, -1.0, 0.0), (-1.0, 1.0, -0.1587), (1.0, 1.0, -0.1587), (-1.0, -1.211, 0.8601), (1.0, -1.211, 0.8601), (-0.6922, -1.327, 2.469), (0.6922, -1.327, 2.469), (0.0, -1.301, 0.0), (0.0, 1.0, -0.1587), (0.0, -1.512, 0.8601), (0.0, -1.535, 2.469), (-1.0, 0.5525, 0.0), (1.0, 0.5525, 0.0), (0.0, 0.4851, 0.0), (-1.0, 0.5525, 0.0), (-1.0, -0.2237, 0.0), (1.0, -0.2237, 0.0), (0.0, -0.4081, 0.0)], [(12, 15)], [(14, 13, 3, 9), (8, 0, 4, 10), (10, 4, 6, 11), (5, 10, 11, 7), (1, 8, 10, 5), (12, 14, 9, 2), (16, 18, 14, 12), (18, 17, 13, 14), (8, 1, 17, 18), (0, 8, 18, 16)])
_uv = me_plane_006.uv_layers.new(name='UVMap')
_uv.uv.foreach_set('vector', [0.5, 0.7763, 1.0, 0.7763, 1.0, 1.0, 0.5, 1.0, 0.5, 0.0, 0.0, 0.0, 0.0, 0.0, 0.5, 0.0, 0.5, 0.0, 0.0, 0.0, 0.0, 0.0, 0.5, 0.0, 1.0, 0.0, 0.5, 0.0, 0.5, 0.0, 1.0, 0.0, 1.0, 0.0, 0.5, 0.0, 0.5, 0.0, 1.0, 0.0, 0.0, 0.7763, 0.5, 0.7763, 0.5, 1.0, 0.0, 1.0, 0.0, 0.3881, 0.5, 0.3881, 0.5, 0.7763, 0.0, 0.7763, 0.5, 0.3881, 1.0, 0.3881, 1.0, 0.7763, 0.5, 0.7763, 0.5, 0.0, 1.0, 0.0, 1.0, 0.3881, 0.5, 0.3881, 0.0, 0.0, 0.5, 0.0, 0.5, 0.3881, 0.0, 0.3881])
me_plane_006.materials.append(mat_dark)
me_plane_006.update()
me_plane_012 = bpy.data.meshes.new('Plane.012')
me_plane_012.from_pydata([(-1.0, -1.0, 0.0), (1.0, -1.0, 0.0), (-1.0, 1.0, 0.0), (1.0, 1.0, 0.0), (-0.168, -0.168, 0.1114), (0.168, -0.168, 0.1114), (-0.168, 0.168, 0.1114), (0.168, 0.168, 0.1114), (-1.0, 1.0, 0.1114), (-1.0, -1.0, 0.1114), (1.0, -1.0, 0.1114), (1.0, 1.0, 0.1114), (-0.168, -0.168, 9.246), (0.168, -0.168, 9.246), (-0.168, 0.168, 9.246), (0.168, 0.168, 9.246), (-0.168, 0.168, 9.124), (0.168, 0.168, 9.124), (0.168, -0.168, 9.124), (-0.168, -0.168, 9.124), (1.339, -0.168, 9.246), (1.339, 0.168, 9.246), (1.339, -0.168, 9.124), (1.339, 0.168, 9.124), (-1.339, 0.168, 9.246), (-1.339, -0.168, 9.246), (-1.339, 0.168, 9.124), (-1.339, -0.168, 9.124), (-0.168, -1.729, 9.246), (0.168, -1.729, 9.246), (0.168, -1.729, 9.124), (-0.168, -1.729, 9.124), (1.339, -1.729, 9.124), (1.339, -1.729, 9.246), (-1.339, -1.729, 9.246), (-1.339, -1.729, 9.124)], [], [(0, 2, 3, 1), (17, 16, 14, 15), (1, 3, 11, 10), (2, 0, 9, 8), (3, 2, 8, 11), (0, 1, 10, 9), (4, 6, 8, 9), (5, 4, 9, 10), (7, 5, 10, 11), (6, 7, 11, 8), (12, 13, 15, 14), (22, 20, 33, 32), (12, 25, 34, 28), (14, 16, 26, 24), (6, 4, 19, 16), (5, 7, 17, 18), (4, 5, 18, 19), (7, 6, 16, 17), (22, 23, 21, 20), (15, 13, 20, 21), (18, 17, 23, 22), (17, 15, 21, 23), (26, 27, 25, 24), (12, 14, 24, 25), (20, 13, 29, 33), (16, 19, 27, 26), (31, 30, 29, 28), (29, 30, 32, 33), (31, 28, 34, 35), (25, 27, 35, 34), (27, 19, 31, 35), (18, 22, 32, 30), (19, 18, 30, 31), (13, 12, 28, 29)])
me_plane_012.polygons.foreach_set('material_index', [0, 0, 0, 0, 0, 0, 0, 0, 0, 0, 0, 0, 0, 0, 0, 0, 0, 0, 0, 0, 0, 0, 0, 0, 0, 0, 0, 0, 0, 0, 1, 1, 1, 0])
_uv = me_plane_012.uv_layers.new(name='UVMap')
_uv.uv.foreach_set('vector', [0.0, 0.0, 0.0, 1.0, 1.0, 1.0, 1.0, 0.0, 0.584, 0.584, 0.416, 0.584, 0.416, 0.584, 0.584, 0.584, 1.0, 0.0, 1.0, 1.0, 1.0, 1.0, 1.0, 0.0, 0.0, 1.0, 0.0, 0.0, 0.0, 0.0, 0.0, 1.0, 1.0, 1.0, 0.0, 1.0, 0.0, 1.0, 1.0, 1.0, 0.0, 0.0, 1.0, 0.0, 1.0, 0.0, 0.0, 0.0, 0.416, 0.416, 0.416, 0.584, 0.0, 1.0, 0.0, 0.0, 0.584, 0.416, 0.416, 0.416, 0.0, 0.0, 1.0, 0.0, 0.584, 0.584, 0.584, 0.416, 1.0, 0.0, 1.0, 1.0, 0.416, 0.584, 0.584, 0.584, 1.0, 1.0, 0.0, 1.0, 0.416, 0.416, 0.584, 0.416, 0.584, 0.584, 0.416, 0.584, 0.584, 0.416, 0.584, 0.416, 0.584, 0.416, 0.584, 0.416, 0.416, 0.416, 0.416, 0.416, 0.416, 0.416, 0.416, 0.416, 0.416, 0.584, 0.416, 0.584, 0.416, 0.584, 0.416, 0.584, 0.416, 0.584, 0.416, 0.416, 0.416, 0.416, 0.416, 0.584, 0.584, 0.416, 0.584, 0.584, 0.584, 0.584, 0.584, 0.416, 0.416, 0.416, 0.584, 0.416, 0.584, 0.416, 0.416, 0.416, 0.584, 0.584, 0.416, 0.584, 0.416, 0.584, 0.584, 0.584, 0.584, 0.416, 0.584, 0.584, 0.584, 0.584, 0.584, 0.416, 0.584, 0.584, 0.584, 0.416, 0.584, 0.416, 0.584, 0.584, 0.584, 0.416, 0.584, 0.584, 0.584, 0.584, 0.584, 0.416, 0.584, 0.584, 0.584, 0.584, 0.584, 0.584, 0.584, 0.584, 0.416, 0.584, 0.416, 0.416, 0.416, 0.416, 0.416, 0.584, 0.416, 0.416, 0.416, 0.584, 0.416, 0.584, 0.416, 0.416, 0.584, 0.416, 0.584, 0.416, 0.584, 0.416, 0.584, 0.416, 0.416, 0.584, 0.416, 0.416, 0.416, 0.416, 0.416, 0.584, 0.416, 0.416, 0.584, 0.416, 0.584, 0.416, 0.416, 0.416, 0.584, 0.416, 0.584, 0.416, 0.584, 0.416, 0.584, 0.416, 0.416, 0.416, 0.416, 0.416, 0.416, 0.416, 0.416, 0.416, 0.416, 0.416, 0.416, 0.416, 0.416, 0.416, 0.416, 0.416, 0.416, 0.416, 0.416, 0.416, 0.416, 0.416, 0.416, 0.416, 0.584, 0.416, 0.584, 0.416, 0.584, 0.416, 0.584, 0.416, 0.416, 0.416, 0.584, 0.416, 0.584, 0.416, 0.416, 0.416, 0.584, 0.416, 0.416, 0.416, 0.416, 0.416, 0.584, 0.416])
me_plane_012.materials.append(mat_material_001)
me_plane_012.materials.append(mat_material_002)
me_plane_012.update()

# ---- objects
ob_plane = bpy.data.objects.new('Plane', me_plane_016)
ob_plane_001 = bpy.data.objects.new('Plane.001', me_plane)
ob_plane_002 = bpy.data.objects.new('Plane.002', me_plane_005)
ob_floor_col = bpy.data.objects.new('Floor-col', me_plane_001)
ob_light_ceiling_col = bpy.data.objects.new('Light Ceiling-col', me_plane_002)
ob_1desk_col = bpy.data.objects.new('1Desk-col', me_plane_004)
ob_chair = bpy.data.objects.new('Chair', me_plane_006)
ob_2light_floor_col = bpy.data.objects.new('2Light Floor-col', me_plane_012)

# ---- transforms, parenting, visibility, modifiers, constraints
ob_plane.location = (-10.01, 0.0, 0.0)
ob_plane.scale = (0.1109, 0.1109, 0.1109)
ob_plane_001.location = (-3.79, 0.0, 1.0)
ob_plane_001.rotation_euler = (1.571, -0.0, 0.0)
_m = ob_plane_001.modifiers.new('Solidify', 'SOLIDIFY')
_m.thickness = 0.05
ob_plane_002.location = (0.0, 0.0, 1.023)
ob_plane_002.scale = (0.3769, 0.3769, 0.3769)
ob_floor_col.location = (0.0, 0.0, -0.06395)
ob_floor_col.scale = (6.149, 4.155, 10.0)
_m = ob_floor_col.modifiers.new('Solidify', 'SOLIDIFY')
ob_light_ceiling_col.location = (-12.41, 0.0, 2.475)
ob_1desk_col.location = (-8.006, 0.0, 0.7)
ob_1desk_col.rotation_euler = (0.0, -0.0, 1.571)
ob_1desk_col.scale = (0.5, 1.0, 1.0)
ob_chair.location = (-7.977, -0.4393, 0.4256)
ob_chair.scale = (0.2367, 0.2367, 0.2367)
_m = ob_chair.modifiers.new('Solidify', 'SOLIDIFY')
_m.thickness = 0.13
ob_2light_floor_col.location = (-10.77, 0.0, 0.0)
ob_2light_floor_col.scale = (0.1656, 0.1656, 0.1656)

# ---- collection membership
scene.collection.objects.link(ob_plane)
scene.collection.objects.link(ob_plane_001)
scene.collection.objects.link(ob_plane_002)
col_collection.objects.link(ob_floor_col)
col_collection.objects.link(ob_light_ceiling_col)
col_collection.objects.link(ob_1desk_col)
col_collection.objects.link(ob_chair)
col_collection.objects.link(ob_2light_floor_col)

# ---- scene / render settings (as saved in the file)
scene.frame_start = 1; scene.frame_end = 250; scene.frame_set(1)
scene.render.engine = 'BLENDER_EEVEE_NEXT'
scene.cycles.sampling_pattern = 'TABULATED_SOBOL'
scene.view_settings.view_transform = 'Filmic'
bpy.context.view_layer.update()

# ---- added for rendering (the .blend has no active camera): camera
cam_auto = bpy.data.cameras.new('AutoCamera')
cam_auto.lens = 50.0
cam_auto.sensor_width = 36.0
cam_auto.clip_end = 1000.0
ob_auto_camera = bpy.data.objects.new('AutoCamera', cam_auto)
scene.collection.objects.link(ob_auto_camera)
ob_auto_camera.location = (39.8774, -44.1317, 29.5237)
ob_auto_camera.rotation_euler = (1.09748, -7.21219e-08, 0.694738)
scene.camera = ob_auto_camera
bpy.context.view_layer.update()
